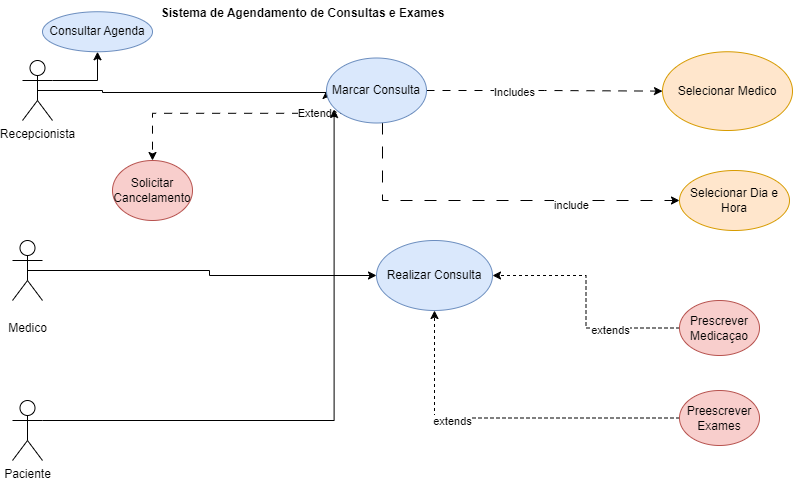

The diagram above was exported from draw.io. Its source (the exported page's mxGraphModel, read from the mxfile embedded in the PNG):
<mxGraphModel dx="1009" dy="-627" grid="1" gridSize="10" guides="1" tooltips="1" connect="1" arrows="1" fold="1" page="1" pageScale="1" pageWidth="827" pageHeight="1169" math="0" shadow="0">
  <root>
    <mxCell id="WIyWlLk6GJQsqaUBKTNV-0" />
    <mxCell id="WIyWlLk6GJQsqaUBKTNV-1" parent="WIyWlLk6GJQsqaUBKTNV-0" />
    <mxCell id="1poHFDY3jutyazGqZFKi-52" value="Sistema de Agendamento de Consultas e Exames" style="text;align=center;fontStyle=1;verticalAlign=middle;spacingLeft=3;spacingRight=3;strokeColor=none;rotatable=0;points=[[0,0.5],[1,0.5]];portConstraint=eastwest;html=1;" parent="WIyWlLk6GJQsqaUBKTNV-1" vertex="1">
      <mxGeometry x="300" y="1250" width="80" height="26" as="geometry" />
    </mxCell>
    <mxCell id="1poHFDY3jutyazGqZFKi-62" style="edgeStyle=orthogonalEdgeStyle;rounded=0;orthogonalLoop=1;jettySize=auto;html=1;exitX=0.5;exitY=0.5;exitDx=0;exitDy=0;exitPerimeter=0;entryX=0;entryY=0.5;entryDx=0;entryDy=0;" parent="WIyWlLk6GJQsqaUBKTNV-1" source="1poHFDY3jutyazGqZFKi-53" target="1poHFDY3jutyazGqZFKi-61" edge="1">
      <mxGeometry relative="1" as="geometry">
        <Array as="points">
          <mxPoint x="140" y="1340" />
          <mxPoint x="140" y="1342" />
        </Array>
      </mxGeometry>
    </mxCell>
    <mxCell id="ShekuaQXgSgYEColm4z3-58" style="edgeStyle=orthogonalEdgeStyle;rounded=0;orthogonalLoop=1;jettySize=auto;html=1;exitX=1;exitY=0.3333333333333333;exitDx=0;exitDy=0;exitPerimeter=0;entryX=0.5;entryY=1;entryDx=0;entryDy=0;" edge="1" parent="WIyWlLk6GJQsqaUBKTNV-1" source="1poHFDY3jutyazGqZFKi-53" target="1poHFDY3jutyazGqZFKi-82">
      <mxGeometry relative="1" as="geometry" />
    </mxCell>
    <mxCell id="1poHFDY3jutyazGqZFKi-53" value="Recepcionista" style="shape=umlActor;verticalLabelPosition=bottom;verticalAlign=top;html=1;" parent="WIyWlLk6GJQsqaUBKTNV-1" vertex="1">
      <mxGeometry x="60" y="1310" width="30" height="60" as="geometry" />
    </mxCell>
    <mxCell id="1poHFDY3jutyazGqZFKi-64" style="edgeStyle=orthogonalEdgeStyle;rounded=0;orthogonalLoop=1;jettySize=auto;html=1;exitX=0.5;exitY=0.5;exitDx=0;exitDy=0;exitPerimeter=0;" parent="WIyWlLk6GJQsqaUBKTNV-1" source="1poHFDY3jutyazGqZFKi-57" target="1poHFDY3jutyazGqZFKi-63" edge="1">
      <mxGeometry relative="1" as="geometry" />
    </mxCell>
    <mxCell id="1poHFDY3jutyazGqZFKi-57" value="&lt;br&gt;Medico" style="shape=umlActor;verticalLabelPosition=bottom;verticalAlign=top;html=1;" parent="WIyWlLk6GJQsqaUBKTNV-1" vertex="1">
      <mxGeometry x="50" y="1490" width="30" height="60" as="geometry" />
    </mxCell>
    <mxCell id="1poHFDY3jutyazGqZFKi-69" style="edgeStyle=orthogonalEdgeStyle;rounded=0;orthogonalLoop=1;jettySize=auto;html=1;exitX=1;exitY=0.5;exitDx=0;exitDy=0;entryX=0;entryY=0.5;entryDx=0;entryDy=0;dashed=1;dashPattern=8 8;" parent="WIyWlLk6GJQsqaUBKTNV-1" source="1poHFDY3jutyazGqZFKi-61" target="1poHFDY3jutyazGqZFKi-67" edge="1">
      <mxGeometry relative="1" as="geometry" />
    </mxCell>
    <mxCell id="1poHFDY3jutyazGqZFKi-80" value="Includes" style="edgeLabel;html=1;align=center;verticalAlign=middle;resizable=0;points=[];" parent="1poHFDY3jutyazGqZFKi-69" vertex="1" connectable="0">
      <mxGeometry x="-0.2634" y="-1" relative="1" as="geometry">
        <mxPoint as="offset" />
      </mxGeometry>
    </mxCell>
    <mxCell id="1poHFDY3jutyazGqZFKi-71" style="edgeStyle=orthogonalEdgeStyle;rounded=0;orthogonalLoop=1;jettySize=auto;html=1;exitX=1;exitY=0.5;exitDx=0;exitDy=0;entryX=0;entryY=0.5;entryDx=0;entryDy=0;dashed=1;dashPattern=12 12;" parent="WIyWlLk6GJQsqaUBKTNV-1" source="1poHFDY3jutyazGqZFKi-61" target="1poHFDY3jutyazGqZFKi-70" edge="1">
      <mxGeometry relative="1" as="geometry">
        <mxPoint x="350" y="1450" as="targetPoint" />
        <Array as="points">
          <mxPoint x="410" y="1340" />
          <mxPoint x="410" y="1342" />
          <mxPoint x="420" y="1342" />
          <mxPoint x="420" y="1450" />
        </Array>
      </mxGeometry>
    </mxCell>
    <mxCell id="ShekuaQXgSgYEColm4z3-50" value="include" style="edgeLabel;html=1;align=center;verticalAlign=middle;resizable=0;points=[];" vertex="1" connectable="0" parent="1poHFDY3jutyazGqZFKi-71">
      <mxGeometry x="0.5355" y="-4" relative="1" as="geometry">
        <mxPoint as="offset" />
      </mxGeometry>
    </mxCell>
    <mxCell id="1poHFDY3jutyazGqZFKi-73" style="edgeStyle=orthogonalEdgeStyle;rounded=0;orthogonalLoop=1;jettySize=auto;html=1;exitX=1;exitY=1;exitDx=0;exitDy=0;dashed=1;dashPattern=8 8;" parent="WIyWlLk6GJQsqaUBKTNV-1" source="1poHFDY3jutyazGqZFKi-61" target="1poHFDY3jutyazGqZFKi-72" edge="1">
      <mxGeometry relative="1" as="geometry" />
    </mxCell>
    <mxCell id="1poHFDY3jutyazGqZFKi-81" value="Extends" style="edgeLabel;html=1;align=center;verticalAlign=middle;resizable=0;points=[];" parent="1poHFDY3jutyazGqZFKi-73" vertex="1" connectable="0">
      <mxGeometry x="-0.3817" relative="1" as="geometry">
        <mxPoint as="offset" />
      </mxGeometry>
    </mxCell>
    <mxCell id="1poHFDY3jutyazGqZFKi-61" value="Marcar Consulta" style="ellipse;whiteSpace=wrap;html=1;fillColor=#dae8fc;strokeColor=#6c8ebf;" parent="WIyWlLk6GJQsqaUBKTNV-1" vertex="1">
      <mxGeometry x="364" y="1307.5" width="100" height="65" as="geometry" />
    </mxCell>
    <mxCell id="1poHFDY3jutyazGqZFKi-63" value="Realizar Consulta" style="ellipse;whiteSpace=wrap;html=1;fillColor=#dae8fc;strokeColor=#6c8ebf;" parent="WIyWlLk6GJQsqaUBKTNV-1" vertex="1">
      <mxGeometry x="414" y="1490" width="116" height="70" as="geometry" />
    </mxCell>
    <mxCell id="ShekuaQXgSgYEColm4z3-59" style="edgeStyle=orthogonalEdgeStyle;rounded=0;orthogonalLoop=1;jettySize=auto;html=1;exitX=1;exitY=0.3333333333333333;exitDx=0;exitDy=0;exitPerimeter=0;entryX=0.076;entryY=0.792;entryDx=0;entryDy=0;entryPerimeter=0;" edge="1" parent="WIyWlLk6GJQsqaUBKTNV-1" source="1poHFDY3jutyazGqZFKi-65" target="1poHFDY3jutyazGqZFKi-61">
      <mxGeometry relative="1" as="geometry" />
    </mxCell>
    <mxCell id="1poHFDY3jutyazGqZFKi-65" value="Paciente" style="shape=umlActor;verticalLabelPosition=bottom;verticalAlign=top;html=1;" parent="WIyWlLk6GJQsqaUBKTNV-1" vertex="1">
      <mxGeometry x="50" y="1650" width="30" height="60" as="geometry" />
    </mxCell>
    <mxCell id="1poHFDY3jutyazGqZFKi-67" value="Selecionar Medico" style="ellipse;whiteSpace=wrap;html=1;fillColor=#ffe6cc;strokeColor=#d79b00;" parent="WIyWlLk6GJQsqaUBKTNV-1" vertex="1">
      <mxGeometry x="700" y="1301.25" width="130" height="78.75" as="geometry" />
    </mxCell>
    <mxCell id="1poHFDY3jutyazGqZFKi-70" value="Selecionar Dia e Hora" style="ellipse;whiteSpace=wrap;html=1;fillColor=#ffe6cc;strokeColor=#d79b00;" parent="WIyWlLk6GJQsqaUBKTNV-1" vertex="1">
      <mxGeometry x="717" y="1420" width="110" height="60" as="geometry" />
    </mxCell>
    <mxCell id="1poHFDY3jutyazGqZFKi-72" value="Solicitar Cancelamento" style="ellipse;whiteSpace=wrap;html=1;fillColor=#f8cecc;strokeColor=#b85450;" parent="WIyWlLk6GJQsqaUBKTNV-1" vertex="1">
      <mxGeometry x="150" y="1410" width="80" height="60" as="geometry" />
    </mxCell>
    <mxCell id="ShekuaQXgSgYEColm4z3-54" style="edgeStyle=orthogonalEdgeStyle;rounded=0;orthogonalLoop=1;jettySize=auto;html=1;exitX=0;exitY=0.5;exitDx=0;exitDy=0;entryX=1;entryY=0.5;entryDx=0;entryDy=0;dashed=1;" edge="1" parent="WIyWlLk6GJQsqaUBKTNV-1" source="1poHFDY3jutyazGqZFKi-74" target="1poHFDY3jutyazGqZFKi-63">
      <mxGeometry relative="1" as="geometry" />
    </mxCell>
    <mxCell id="ShekuaQXgSgYEColm4z3-55" value="extends" style="edgeLabel;html=1;align=center;verticalAlign=middle;resizable=0;points=[];" vertex="1" connectable="0" parent="ShekuaQXgSgYEColm4z3-54">
      <mxGeometry x="-0.4175" y="2" relative="1" as="geometry">
        <mxPoint as="offset" />
      </mxGeometry>
    </mxCell>
    <mxCell id="1poHFDY3jutyazGqZFKi-74" value="Prescrever Medicaçao" style="ellipse;whiteSpace=wrap;html=1;fillColor=#f8cecc;strokeColor=#b85450;" parent="WIyWlLk6GJQsqaUBKTNV-1" vertex="1">
      <mxGeometry x="717" y="1550" width="80" height="55" as="geometry" />
    </mxCell>
    <mxCell id="ShekuaQXgSgYEColm4z3-56" style="edgeStyle=orthogonalEdgeStyle;rounded=0;orthogonalLoop=1;jettySize=auto;html=1;exitX=0;exitY=0.5;exitDx=0;exitDy=0;entryX=0.5;entryY=1;entryDx=0;entryDy=0;dashed=1;" edge="1" parent="WIyWlLk6GJQsqaUBKTNV-1" source="1poHFDY3jutyazGqZFKi-76" target="1poHFDY3jutyazGqZFKi-63">
      <mxGeometry relative="1" as="geometry" />
    </mxCell>
    <mxCell id="ShekuaQXgSgYEColm4z3-57" value="extends" style="edgeLabel;html=1;align=center;verticalAlign=middle;resizable=0;points=[];" vertex="1" connectable="0" parent="ShekuaQXgSgYEColm4z3-56">
      <mxGeometry x="0.2963" y="3" relative="1" as="geometry">
        <mxPoint as="offset" />
      </mxGeometry>
    </mxCell>
    <mxCell id="1poHFDY3jutyazGqZFKi-76" value="Preescrever Exames" style="ellipse;whiteSpace=wrap;html=1;fillColor=#f8cecc;strokeColor=#b85450;" parent="WIyWlLk6GJQsqaUBKTNV-1" vertex="1">
      <mxGeometry x="717" y="1640" width="80" height="55" as="geometry" />
    </mxCell>
    <mxCell id="1poHFDY3jutyazGqZFKi-82" value="Consultar Agenda" style="ellipse;whiteSpace=wrap;html=1;fillColor=#dae8fc;strokeColor=#6c8ebf;" parent="WIyWlLk6GJQsqaUBKTNV-1" vertex="1">
      <mxGeometry x="80" y="1261.25" width="110" height="40" as="geometry" />
    </mxCell>
  </root>
</mxGraphModel>